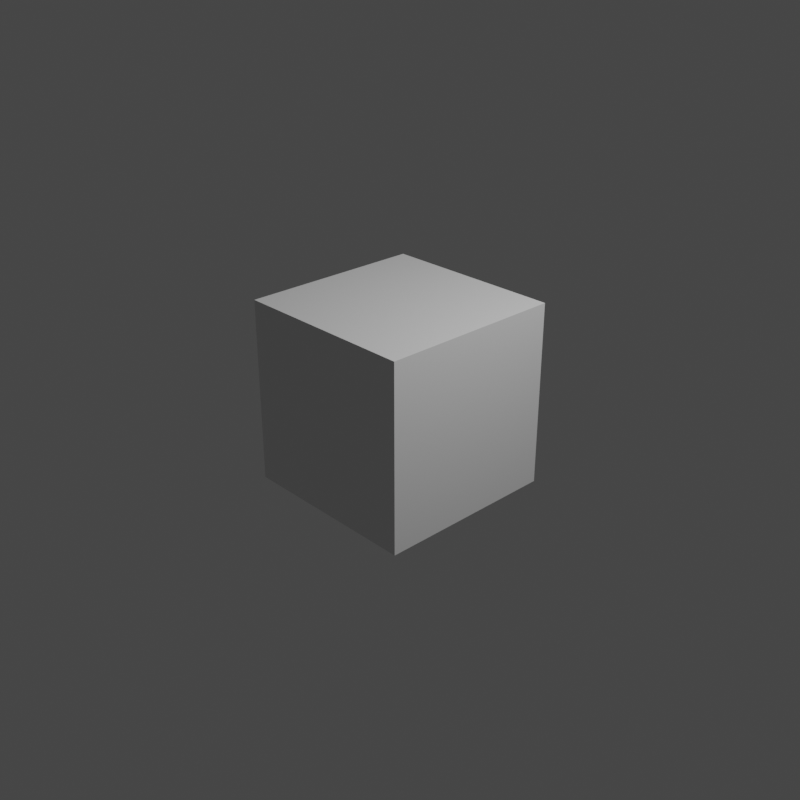 # Source: colour-mix.blend  (saved by Blender 2.80.71; exported with 4.5.12 LTS)
import bpy
from mathutils import Matrix  # noqa: F401  (used for matrix-valued properties, if any)

bpy.ops.wm.read_factory_settings(use_empty=True)
scene = bpy.context.scene
scene.name = 'Scene'

# ---- collections
col_collection = bpy.data.collections.new('Collection'); scene.collection.children.link(col_collection)

# ---- materials (node trees are filled in below, after node groups)
mat_material = bpy.data.materials.new('Material')
mat_material.alpha_threshold = 0.0
mat_material.use_transparent_shadow = False
mat_material.roughness = 0.5
mat_material.line_color = (0.0, 0.0, 0.0, 1.0)

# ---- material node trees
mat_material.use_nodes = True; mat_material.node_tree.nodes.clear()
_N = mat_material.node_tree.nodes; _L = mat_material.node_tree.links
n0 = _N.new('ShaderNodeOutputMaterial'); n0.name = 'Material Output'; n0.location = (300, 300)
n1 = _N.new('ShaderNodeBsdfPrincipled'); n1.name = 'Principled BSDF'; n1.location = (10, 300)
n1.distribution = 'GGX'
n1.subsurface_method = 'BURLEY'
n1.inputs[3].default_value = 1.45
n1.inputs[27].default_value = (0.0, 0.0, 0.0, 1.0)
n1.inputs[28].default_value = 1.0
_L.new(n1.outputs[0], n0.inputs[0])
n0.is_active_output = True

# ---- world
world_world = bpy.data.worlds.new('World'); scene.world = world_world
world_world.use_nodes = True; world_world.node_tree.nodes.clear()
_N = world_world.node_tree.nodes; _L = world_world.node_tree.links
n0 = _N.new('ShaderNodeOutputWorld'); n0.name = 'World Output'; n0.location = (300, 300)
n1 = _N.new('ShaderNodeBackground'); n1.name = 'Background'; n1.location = (10, 300)
n1.inputs[0].default_value = (0.05088, 0.05088, 0.05088, 1.0)
_L.new(n1.outputs[0], n0.inputs[0])
n0.is_active_output = True
world_world.color = (0.05088, 0.05088, 0.05088)
world_world.use_sun_shadow = False
world_world.sun_shadow_jitter_overblur = 0.0

# ---- cameras
cam_camera = bpy.data.cameras.new('Camera')
cam_camera.clip_end = 100.0
cam_camera.ortho_scale = 7.314

# ---- lights
light_light = bpy.data.lights.new('Light', 'POINT')
light_light.transmission_factor = 0.0
light_light.cutoff_distance = 30.0
light_light.energy = 1000.0
light_light.shadow_buffer_clip_start = 1.001
light_light.shadow_soft_size = 0.1
light_light.shadow_maximum_resolution = 0.006
light_light.use_absolute_resolution = True

# ---- meshes
me_cube = bpy.data.meshes.new('Cube')
me_cube.from_pydata([(1.0, 1.0, 1.0), (1.0, 1.0, -1.0), (1.0, -1.0, 1.0), (1.0, -1.0, -1.0), (-1.0, 1.0, 1.0), (-1.0, 1.0, -1.0), (-1.0, -1.0, 1.0), (-1.0, -1.0, -1.0)], [], [(0, 4, 6, 2), (3, 2, 6, 7), (7, 6, 4, 5), (5, 1, 3, 7), (1, 0, 2, 3), (5, 4, 0, 1)])
_uv = me_cube.uv_layers.new(name='UVMap')
_uv.uv.foreach_set('vector', [0.375, 0.0, 0.625, 0.0, 0.625, 0.25, 0.375, 0.25, 0.375, 0.25, 0.625, 0.25, 0.625, 0.5, 0.375, 0.5, 0.375, 0.5, 0.625, 0.5, 0.625, 0.75, 0.375, 0.75, 0.375, 0.75, 0.625, 0.75, 0.625, 1.0, 0.375, 1.0, 0.125, 0.5, 0.375, 0.5, 0.375, 0.75, 0.125, 0.75, 0.625, 0.5, 0.875, 0.5, 0.875, 0.75, 0.625, 0.75])
me_cube.materials.append(mat_material)
me_cube.use_remesh_preserve_volume = False
me_cube.use_remesh_preserve_attributes = False
me_cube.use_mirror_vertex_groups = False
me_cube.update()

# ---- objects
ob_cube = bpy.data.objects.new('Cube', me_cube)
ob_light = bpy.data.objects.new('Light', light_light)
ob_camera = bpy.data.objects.new('Camera', cam_camera)

# ---- transforms, parenting, visibility, modifiers, constraints
ob_cube.location = (0.0, 0.0, 0.0)
ob_cube.lock_rotations_4d = False
ob_cube.empty_display_type = 'ARROWS'
ob_cube.lineart.crease_threshold = 0.0
ob_light.location = (4.076, 1.005, 5.904)
ob_light.rotation_euler = (0.6503, 0.05522, 1.866)
ob_light.lock_rotations_4d = False
ob_light.empty_display_type = 'ARROWS'
ob_light.color = (0.0, 0.0, 0.0, 0.0)
ob_light.lineart.crease_threshold = 0.0
ob_camera.location = (7.359, -6.926, 4.958)
ob_camera.rotation_euler = (1.109, 0.0, 0.8149)
ob_camera.lock_rotations_4d = False
ob_camera.empty_display_type = 'ARROWS'
ob_camera.color = (0.0, 0.0, 0.0, 0.0)
ob_camera.display_type = 'WIRE'
ob_camera.lineart.crease_threshold = 0.0

# ---- collection membership
col_collection.objects.link(ob_cube)
col_collection.objects.link(ob_light)
col_collection.objects.link(ob_camera)

# ---- scene / render settings (as saved in the file)
scene.camera = ob_camera
scene.frame_start = 1; scene.frame_end = 250; scene.frame_set(1)
scene.render.engine = 'BLENDER_EEVEE_NEXT'
scene.render.resolution_x = 1024
scene.render.resolution_y = 1024
scene.cycles.use_denoising = False
scene.cycles.samples = 128
scene.cycles.sampling_pattern = 'TABULATED_SOBOL'
scene.cycles.use_adaptive_sampling = False
scene.cycles.use_light_tree = False
scene.view_settings.view_transform = 'Filmic'
bpy.context.view_layer.update()
